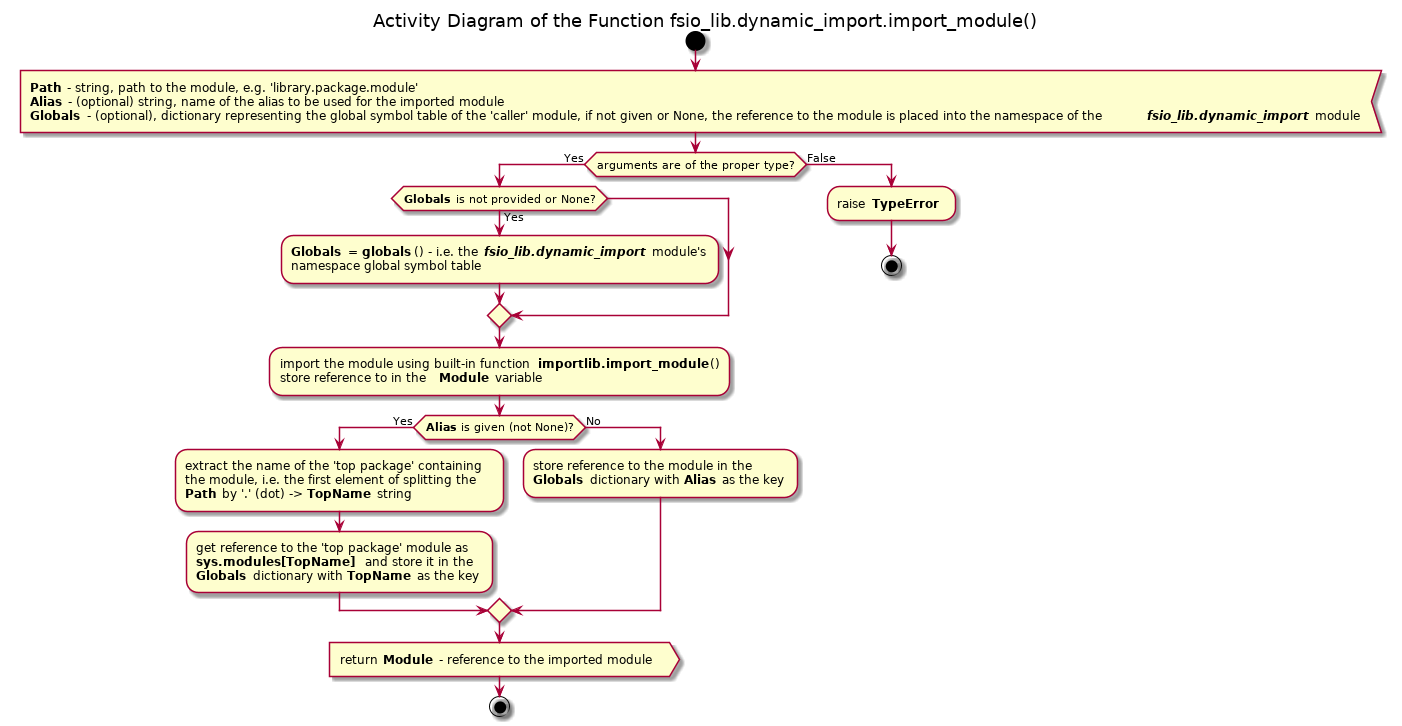

The diagram above was rendered by PlantUML. Its source (embedded in the PNG):
@startuml dynamic_import_module

title Activity Diagram of the Function fsio_lib.dynamic_import.import_module()

start

:<b>Path</b> - string, path to the module, e.g. 'library.package.module'
<b>Alias</b> - (optional) string, name of the alias to be used for the imported module
<b>Globals</b> - (optional), dictionary representing the global symbol table of the 'caller' module, if not given or None, the reference to the module is placed into the namespace of the <b><i>fsio_lib.dynamic_import</i></b>  module<

if (arguments are of the proper type?) then (Yes)
    if (<b>Globals</b> is not provided or None?) then (Yes)
        :<b>Globals</b> = <b>globals</b>() - i.e. the <b><i>fsio_lib.dynamic_import</i></b>  module's
        namespace global symbol table;
    endif
    
    :import the module using built-in function <b>importlib.import_module</b>()
    store reference to in the <b>Module</b> variable;
    
    if (<b>Alias</b> is given (not None)?) then (Yes)
        :extract the name of the 'top package' containing
        the module, i.e. the first element of splitting the
        <b>Path</b> by '.' (dot) -> <b>TopName</b> string;
        
        :get reference to the 'top package' module as
        <b>sys.modules[TopName]</b> and store it in the
        <b>Globals</b> dictionary with <b>TopName</b> as the key;
    else (No)
        :store reference to the module in the
        <b>Globals</b> dictionary with <b>Alias</b> as the key;
    endif
    
    :return <b>Module</b> - reference to the imported module>
    
    stop
else (False)
    :raise <b>TypeError</b> ;
    
    stop
endif

@enduml